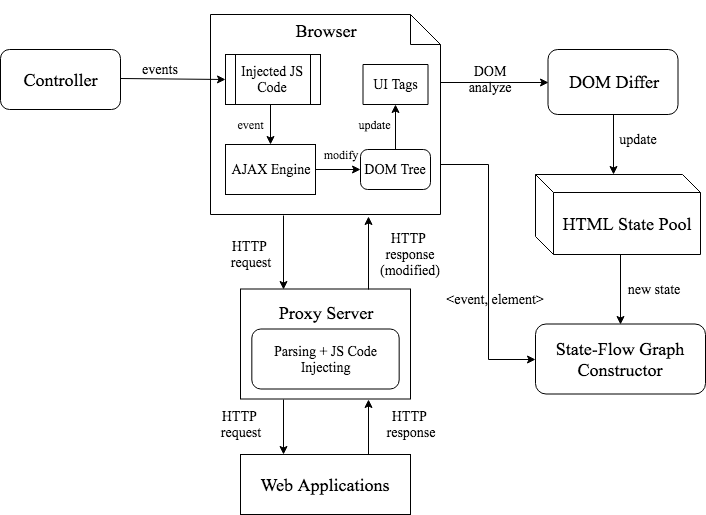

The diagram above was exported from draw.io. Its source (the exported page's mxGraphModel, read from the mxfile embedded in the PNG):
<mxGraphModel dx="950" dy="554" grid="1" gridSize="10" guides="1" tooltips="1" connect="1" arrows="1" fold="1" page="1" pageScale="1" pageWidth="827" pageHeight="1169" background="#ffffff" math="0" shadow="0">
  <root>
    <mxCell id="0" />
    <mxCell id="1" parent="0" />
    <mxCell id="2" value="&lt;font style=&quot;font-size: 18px&quot;&gt;Controller&lt;/font&gt;" style="rounded=1;whiteSpace=wrap;html=1;fontFamily=Times New Roman;" parent="1" vertex="1">
      <mxGeometry x="40" y="235" width="120" height="60" as="geometry" />
    </mxCell>
    <mxCell id="28" style="edgeStyle=orthogonalEdgeStyle;rounded=0;html=1;exitX=1;exitY=0.25;jettySize=auto;orthogonalLoop=1;entryX=0;entryY=0.5;fontFamily=Times New Roman;" parent="1" source="4" target="29" edge="1">
      <mxGeometry relative="1" as="geometry">
        <mxPoint x="550" y="270" as="targetPoint" />
        <Array as="points">
          <mxPoint x="480" y="268" />
        </Array>
      </mxGeometry>
    </mxCell>
    <mxCell id="44" style="edgeStyle=orthogonalEdgeStyle;rounded=0;html=1;exitX=1;exitY=0.75;entryX=0;entryY=0.5;jettySize=auto;orthogonalLoop=1;fontFamily=Times New Roman;" parent="1" source="4" target="42" edge="1">
      <mxGeometry relative="1" as="geometry">
        <Array as="points">
          <mxPoint x="528" y="350" />
          <mxPoint x="528" y="545" />
        </Array>
      </mxGeometry>
    </mxCell>
    <mxCell id="4" value="&lt;font style=&quot;font-size: 18px&quot;&gt;&lt;font&gt;&lt;br&gt;Browser&lt;br&gt;&lt;br&gt;&lt;br&gt;&lt;br&gt;&lt;br&gt;&lt;br&gt;&lt;br&gt;&lt;br&gt;&lt;br&gt;&lt;/font&gt;&lt;br&gt;&lt;/font&gt;" style="shape=note;whiteSpace=wrap;html=1;fontFamily=Times New Roman;" parent="1" vertex="1">
      <mxGeometry x="250" y="200" width="230" height="200" as="geometry" />
    </mxCell>
    <mxCell id="6" value="&lt;font style=&quot;font-size: 14px&quot;&gt;AJAX Engine&lt;/font&gt;" style="rounded=0;whiteSpace=wrap;html=1;fontFamily=Times New Roman;" parent="1" vertex="1">
      <mxGeometry x="265" y="330" width="90" height="50" as="geometry" />
    </mxCell>
    <mxCell id="7" value="" style="endArrow=classic;html=1;fontFamily=Times New Roman;" parent="1" edge="1">
      <mxGeometry width="50" height="50" relative="1" as="geometry">
        <mxPoint x="310" y="290" as="sourcePoint" />
        <mxPoint x="310" y="330" as="targetPoint" />
      </mxGeometry>
    </mxCell>
    <mxCell id="8" value="&lt;font style=&quot;font-size: 14px&quot;&gt;DOM Tree&lt;/font&gt;" style="rounded=1;whiteSpace=wrap;html=1;arcSize=18;fontFamily=Times New Roman;" parent="1" vertex="1">
      <mxGeometry x="400" y="335" width="70" height="40" as="geometry" />
    </mxCell>
    <mxCell id="9" value="" style="endArrow=classic;html=1;exitX=1;exitY=0.5;entryX=0;entryY=0.5;fontFamily=Times New Roman;" parent="1" source="6" target="8" edge="1">
      <mxGeometry width="50" height="50" relative="1" as="geometry">
        <mxPoint x="343.5" y="360" as="sourcePoint" />
        <mxPoint x="413.5" y="400" as="targetPoint" />
      </mxGeometry>
    </mxCell>
    <mxCell id="10" value="&lt;font style=&quot;font-size: 14px&quot;&gt;UI Tags&lt;/font&gt;" style="shape=parallelogram;perimeter=parallelogramPerimeter;whiteSpace=wrap;html=1;size=0;fontFamily=Times New Roman;" parent="1" vertex="1">
      <mxGeometry x="402.5" y="250" width="65" height="40" as="geometry" />
    </mxCell>
    <mxCell id="11" value="" style="endArrow=classic;html=1;entryX=0.5;entryY=1;exitX=0.5;exitY=0;fontFamily=Times New Roman;" parent="1" source="8" target="10" edge="1">
      <mxGeometry width="50" height="50" relative="1" as="geometry">
        <mxPoint x="435" y="330" as="sourcePoint" />
        <mxPoint x="450" y="280" as="targetPoint" />
      </mxGeometry>
    </mxCell>
    <mxCell id="12" value="" style="endArrow=classic;html=1;entryX=0;entryY=0.5;fontFamily=Times New Roman;" parent="1" edge="1">
      <mxGeometry width="50" height="50" relative="1" as="geometry">
        <mxPoint x="160" y="264" as="sourcePoint" />
        <mxPoint x="265" y="265" as="targetPoint" />
      </mxGeometry>
    </mxCell>
    <mxCell id="13" value="&lt;font style=&quot;font-size: 14px&quot;&gt;events&lt;/font&gt;&lt;br&gt;" style="text;html=1;strokeColor=none;fillColor=none;align=center;verticalAlign=middle;whiteSpace=wrap;rounded=0;fontFamily=Times New Roman;" parent="1" vertex="1">
      <mxGeometry x="180" y="245" width="40" height="20" as="geometry" />
    </mxCell>
    <mxCell id="16" value="" style="group;fontFamily=Times New Roman;" parent="1" vertex="1" connectable="0">
      <mxGeometry x="280" y="474.5" width="170" height="110" as="geometry" />
    </mxCell>
    <mxCell id="14" value="&lt;font style=&quot;font-size: 18px&quot;&gt;Proxy Server&lt;br&gt;&lt;br&gt;&lt;br&gt;&lt;br&gt;&lt;/font&gt;" style="rounded=0;whiteSpace=wrap;html=1;fontFamily=Times New Roman;" parent="16" vertex="1">
      <mxGeometry width="170" height="110" as="geometry" />
    </mxCell>
    <mxCell id="15" value="&lt;font style=&quot;font-size: 14px&quot;&gt;Parsing + JS Code Injecting&lt;/font&gt;" style="rounded=1;whiteSpace=wrap;html=1;fontFamily=Times New Roman;" parent="16" vertex="1">
      <mxGeometry x="11.333333333333332" y="40" width="147.33333333333331" height="60" as="geometry" />
    </mxCell>
    <mxCell id="18" value="" style="endArrow=classic;html=1;entryX=0.25;entryY=0;fontFamily=Times New Roman;" parent="1" target="14" edge="1">
      <mxGeometry width="50" height="50" relative="1" as="geometry">
        <mxPoint x="323" y="401" as="sourcePoint" />
        <mxPoint x="307" y="450" as="targetPoint" />
      </mxGeometry>
    </mxCell>
    <mxCell id="19" value="" style="endArrow=classic;html=1;exitX=0.75;exitY=0;entryX=0.687;entryY=1.01;entryPerimeter=0;fontFamily=Times New Roman;" parent="1" source="14" target="4" edge="1">
      <mxGeometry width="50" height="50" relative="1" as="geometry">
        <mxPoint x="385.5" y="410" as="sourcePoint" />
        <mxPoint x="384.5" y="460" as="targetPoint" />
      </mxGeometry>
    </mxCell>
    <mxCell id="20" value="&lt;font style=&quot;font-size: 14px&quot;&gt;HTTP &lt;br&gt;request&lt;/font&gt;" style="text;html=1;strokeColor=none;fillColor=none;align=center;verticalAlign=middle;whiteSpace=wrap;rounded=0;fontFamily=Times New Roman;" parent="1" vertex="1">
      <mxGeometry x="250" y="430" width="80" height="20" as="geometry" />
    </mxCell>
    <mxCell id="21" value="&lt;font style=&quot;font-size: 14px&quot;&gt;HTTP &lt;br&gt;response&lt;br&gt;(modified)&lt;br&gt;&lt;/font&gt;" style="text;html=1;strokeColor=none;fillColor=none;align=center;verticalAlign=middle;whiteSpace=wrap;rounded=0;fontFamily=Times New Roman;" parent="1" vertex="1">
      <mxGeometry x="405" y="430" width="90" height="20" as="geometry" />
    </mxCell>
    <mxCell id="25" style="edgeStyle=orthogonalEdgeStyle;rounded=0;html=1;exitX=0.75;exitY=0;entryX=0.75;entryY=1;jettySize=auto;orthogonalLoop=1;fontFamily=Times New Roman;" parent="1" source="22" target="14" edge="1">
      <mxGeometry relative="1" as="geometry" />
    </mxCell>
    <mxCell id="22" value="&lt;font style=&quot;font-size: 18px&quot;&gt;Web Applications&lt;/font&gt;" style="rounded=0;whiteSpace=wrap;html=1;fontFamily=Times New Roman;" parent="1" vertex="1">
      <mxGeometry x="280" y="640" width="170" height="60" as="geometry" />
    </mxCell>
    <mxCell id="24" style="edgeStyle=orthogonalEdgeStyle;rounded=0;html=1;exitX=0.25;exitY=1;entryX=0.25;entryY=0;jettySize=auto;orthogonalLoop=1;fontFamily=Times New Roman;" parent="1" source="14" target="22" edge="1">
      <mxGeometry relative="1" as="geometry" />
    </mxCell>
    <mxCell id="26" value="&lt;font style=&quot;font-size: 14px&quot;&gt;HTTP &lt;br&gt;request&lt;/font&gt;" style="text;html=1;strokeColor=none;fillColor=none;align=center;verticalAlign=middle;whiteSpace=wrap;rounded=0;fontFamily=Times New Roman;" parent="1" vertex="1">
      <mxGeometry x="240" y="600" width="80" height="20" as="geometry" />
    </mxCell>
    <mxCell id="27" value="&lt;font style=&quot;font-size: 14px&quot;&gt;HTTP &lt;br&gt;response&lt;br&gt;&lt;/font&gt;" style="text;html=1;strokeColor=none;fillColor=none;align=center;verticalAlign=middle;whiteSpace=wrap;rounded=0;fontFamily=Times New Roman;" parent="1" vertex="1">
      <mxGeometry x="410" y="600" width="80" height="20" as="geometry" />
    </mxCell>
    <mxCell id="37" style="edgeStyle=orthogonalEdgeStyle;rounded=0;html=1;jettySize=auto;orthogonalLoop=1;fontFamily=Times New Roman;" parent="1" edge="1">
      <mxGeometry relative="1" as="geometry">
        <mxPoint x="653" y="300" as="sourcePoint" />
        <mxPoint x="653" y="360" as="targetPoint" />
      </mxGeometry>
    </mxCell>
    <mxCell id="29" value="&lt;font style=&quot;font-size: 18px&quot;&gt;DOM Differ&lt;/font&gt;" style="rounded=1;whiteSpace=wrap;html=1;fontFamily=Times New Roman;" parent="1" vertex="1">
      <mxGeometry x="587.5" y="235" width="130" height="65" as="geometry" />
    </mxCell>
    <mxCell id="30" value="modify&lt;br&gt;" style="text;html=1;strokeColor=none;fillColor=none;align=center;verticalAlign=middle;whiteSpace=wrap;rounded=0;fontFamily=Times New Roman;" parent="1" vertex="1">
      <mxGeometry x="360" y="330" width="40" height="20" as="geometry" />
    </mxCell>
    <mxCell id="31" value="event&lt;br&gt;" style="text;html=1;strokeColor=none;fillColor=none;align=center;verticalAlign=middle;whiteSpace=wrap;rounded=0;fontFamily=Times New Roman;" parent="1" vertex="1">
      <mxGeometry x="270" y="300" width="40" height="20" as="geometry" />
    </mxCell>
    <mxCell id="32" value="update" style="text;html=1;strokeColor=none;fillColor=none;align=center;verticalAlign=middle;whiteSpace=wrap;rounded=0;fontFamily=Times New Roman;" parent="1" vertex="1">
      <mxGeometry x="393.5" y="300" width="40" height="20" as="geometry" />
    </mxCell>
    <mxCell id="33" value="&lt;font style=&quot;font-size: 14px&quot;&gt;DOM analyze&lt;/font&gt;" style="text;html=1;strokeColor=none;fillColor=none;align=center;verticalAlign=middle;whiteSpace=wrap;rounded=0;fontFamily=Times New Roman;" parent="1" vertex="1">
      <mxGeometry x="510" y="255" width="40" height="20" as="geometry" />
    </mxCell>
    <mxCell id="35" value="&lt;font style=&quot;font-size: 18px&quot;&gt;HTML State Pool&lt;/font&gt;" style="shape=cube;whiteSpace=wrap;html=1;boundedLbl=1;size=18;fontFamily=Times New Roman;" parent="1" vertex="1">
      <mxGeometry x="575" y="360" width="165" height="80" as="geometry" />
    </mxCell>
    <mxCell id="38" value="&lt;span style=&quot;font-size: 14px&quot;&gt;update&lt;/span&gt;" style="text;html=1;strokeColor=none;fillColor=none;align=center;verticalAlign=middle;whiteSpace=wrap;rounded=0;fontFamily=Times New Roman;" parent="1" vertex="1">
      <mxGeometry x="657.5" y="315" width="40" height="20" as="geometry" />
    </mxCell>
    <mxCell id="40" value="&lt;font style=&quot;font-size: 14px&quot;&gt;Injected JS Code&lt;/font&gt;" style="shape=process;whiteSpace=wrap;html=1;fontFamily=Times New Roman;" parent="1" vertex="1">
      <mxGeometry x="265" y="240" width="95" height="50" as="geometry" />
    </mxCell>
    <mxCell id="42" value="&lt;font style=&quot;font-size: 18px&quot;&gt;State-Flow Graph Constructor&lt;/font&gt;" style="rounded=1;whiteSpace=wrap;html=1;fontFamily=Times New Roman;" parent="1" vertex="1">
      <mxGeometry x="575" y="509.5" width="170" height="70" as="geometry" />
    </mxCell>
    <mxCell id="43" value="" style="endArrow=classic;html=1;fontFamily=Times New Roman;" parent="1" edge="1">
      <mxGeometry width="50" height="50" relative="1" as="geometry">
        <mxPoint x="660" y="440" as="sourcePoint" />
        <mxPoint x="660" y="510" as="targetPoint" />
      </mxGeometry>
    </mxCell>
    <mxCell id="45" value="&lt;font style=&quot;font-size: 14px&quot;&gt;new state&lt;/font&gt;" style="text;html=1;strokeColor=none;fillColor=none;align=center;verticalAlign=middle;whiteSpace=wrap;rounded=0;fontFamily=Times New Roman;" parent="1" vertex="1">
      <mxGeometry x="657.5" y="464.5" width="70" height="20" as="geometry" />
    </mxCell>
    <mxCell id="47" value="&lt;font style=&quot;font-size: 14px&quot;&gt;&amp;lt;event, element&amp;gt;&lt;/font&gt;" style="text;html=1;strokeColor=none;fillColor=none;align=center;verticalAlign=middle;whiteSpace=wrap;rounded=0;fontFamily=Times New Roman;" parent="1" vertex="1">
      <mxGeometry x="470" y="475" width="130" height="20" as="geometry" />
    </mxCell>
  </root>
</mxGraphModel>